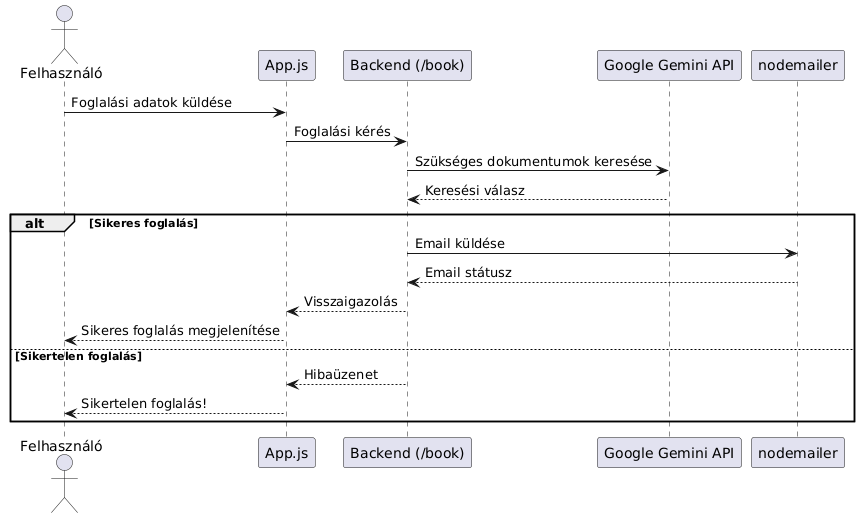

The diagram above was rendered by PlantUML. Its source (embedded in the PNG):
@startuml
actor Felhasználó
participant App.js
participant "Backend (/book)" as Backend
participant "Google Gemini API" as Gemini
participant nodemailer

Felhasználó -> App.js: Foglalási adatok küldése
App.js -> Backend: Foglalási kérés
Backend -> Gemini: Szükséges dokumentumok keresése
Gemini --> Backend: Keresési válasz
alt Sikeres foglalás
  Backend -> nodemailer: Email küldése
  nodemailer --> Backend: Email státusz
  Backend --> App.js: Visszaigazolás
  App.js --> Felhasználó: Sikeres foglalás megjelenítése
else Sikertelen foglalás
  Backend --> App.js: Hibaüzenet
  App.js --> Felhasználó: Sikertelen foglalás!
end
@enduml